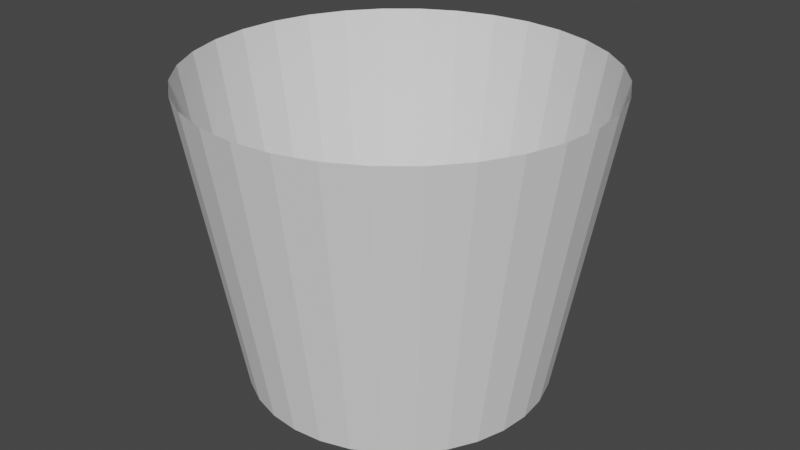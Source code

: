 # Source: aura.blend  (saved by Blender 3.0.42; exported with 4.5.12 LTS)
import bpy
from mathutils import Matrix  # noqa: F401  (used for matrix-valued properties, if any)

bpy.ops.wm.read_factory_settings(use_empty=True)
scene = bpy.context.scene
scene.name = 'Scene'

# ---- collections
col_collection = bpy.data.collections.new('Collection'); scene.collection.children.link(col_collection)

# ---- world
world_world = bpy.data.worlds.new('World'); scene.world = world_world
world_world.use_nodes = True; world_world.node_tree.nodes.clear()
_N = world_world.node_tree.nodes; _L = world_world.node_tree.links
n0 = _N.new('ShaderNodeOutputWorld'); n0.name = 'World Output'; n0.location = (300, 300)
n1 = _N.new('ShaderNodeBackground'); n1.name = 'Background'; n1.location = (10, 300)
n1.inputs[0].default_value = (0.05088, 0.05088, 0.05088, 1.0)
_L.new(n1.outputs[0], n0.inputs[0])
n0.is_active_output = True
world_world.color = (0.05088, 0.05088, 0.05088)
world_world.use_sun_shadow = False
world_world.sun_shadow_jitter_overblur = 0.0

# ---- meshes
me_x = bpy.data.meshes.new('円柱')
me_x.from_pydata([(0.0, 1.0, -1.0), (4.249e-09, 1.342, 1.0), (0.1951, 0.9808, -1.0), (0.2618, 1.316, 1.0), (0.3827, 0.9239, -1.0), (0.5136, 1.24, 1.0), (0.5556, 0.8315, -1.0), (0.7456, 1.116, 1.0), (0.7071, 0.7071, -1.0), (0.9489, 0.9489, 1.0), (0.8315, 0.5556, -1.0), (1.116, 0.7456, 1.0), (0.9239, 0.3827, -1.0), (1.24, 0.5136, 1.0), (0.9808, 0.1951, -1.0), (1.316, 0.2618, 1.0), (1.0, -4.371e-08, -1.0), (1.342, -3.786e-08, 1.0), (0.9808, -0.1951, -1.0), (1.316, -0.2618, 1.0), (0.9239, -0.3827, -1.0), (1.24, -0.5136, 1.0), (0.8315, -0.5556, -1.0), (1.116, -0.7456, 1.0), (0.7071, -0.7071, -1.0), (0.9489, -0.9489, 1.0), (0.5556, -0.8315, -1.0), (0.7456, -1.116, 1.0), (0.3827, -0.9239, -1.0), (0.5136, -1.24, 1.0), (0.1951, -0.9808, -1.0), (0.2618, -1.316, 1.0), (-8.742e-08, -1.0, -1.0), (-1.131e-07, -1.342, 1.0), (-0.1951, -0.9808, -1.0), (-0.2618, -1.316, 1.0), (-0.3827, -0.9239, -1.0), (-0.5136, -1.24, 1.0), (-0.5556, -0.8315, -1.0), (-0.7456, -1.116, 1.0), (-0.7071, -0.7071, -1.0), (-0.9489, -0.9489, 1.0), (-0.8315, -0.5556, -1.0), (-1.116, -0.7456, 1.0), (-0.9239, -0.3827, -1.0), (-1.24, -0.5136, 1.0), (-0.9808, -0.1951, -1.0), (-1.316, -0.2618, 1.0), (-1.0, 1.192e-08, -1.0), (-1.342, 3.68e-08, 1.0), (-0.9808, 0.1951, -1.0), (-1.316, 0.2618, 1.0), (-0.9239, 0.3827, -1.0), (-1.24, 0.5136, 1.0), (-0.8315, 0.5556, -1.0), (-1.116, 0.7456, 1.0), (-0.7071, 0.7071, -1.0), (-0.9489, 0.9489, 1.0), (-0.5556, 0.8315, -1.0), (-0.7456, 1.116, 1.0), (-0.3827, 0.9239, -1.0), (-0.5136, 1.24, 1.0), (-0.1951, 0.9808, -1.0), (-0.2618, 1.316, 1.0)], [], [(0, 1, 3, 2), (2, 3, 5, 4), (4, 5, 7, 6), (6, 7, 9, 8), (8, 9, 11, 10), (10, 11, 13, 12), (12, 13, 15, 14), (14, 15, 17, 16), (16, 17, 19, 18), (18, 19, 21, 20), (20, 21, 23, 22), (22, 23, 25, 24), (24, 25, 27, 26), (26, 27, 29, 28), (28, 29, 31, 30), (30, 31, 33, 32), (32, 33, 35, 34), (34, 35, 37, 36), (36, 37, 39, 38), (38, 39, 41, 40), (40, 41, 43, 42), (42, 43, 45, 44), (44, 45, 47, 46), (46, 47, 49, 48), (48, 49, 51, 50), (50, 51, 53, 52), (52, 53, 55, 54), (54, 55, 57, 56), (56, 57, 59, 58), (58, 59, 61, 60), (60, 61, 63, 62), (62, 63, 1, 0)])
_uv = me_x.uv_layers.new(name='UVマップ')
_uv.uv.foreach_set('vector', [1.0, 0.5, 1.0, 1.0, 0.9688, 1.0, 0.9688, 0.5, 0.9688, 0.5, 0.9688, 1.0, 0.9375, 1.0, 0.9375, 0.5, 0.9375, 0.5, 0.9375, 1.0, 0.9062, 1.0, 0.9062, 0.5, 0.9062, 0.5, 0.9062, 1.0, 0.875, 1.0, 0.875, 0.5, 0.875, 0.5, 0.875, 1.0, 0.8438, 1.0, 0.8438, 0.5, 0.8438, 0.5, 0.8438, 1.0, 0.8125, 1.0, 0.8125, 0.5, 0.8125, 0.5, 0.8125, 1.0, 0.7812, 1.0, 0.7812, 0.5, 0.7812, 0.5, 0.7812, 1.0, 0.75, 1.0, 0.75, 0.5, 0.75, 0.5, 0.75, 1.0, 0.7188, 1.0, 0.7188, 0.5, 0.7188, 0.5, 0.7188, 1.0, 0.6875, 1.0, 0.6875, 0.5, 0.6875, 0.5, 0.6875, 1.0, 0.6562, 1.0, 0.6562, 0.5, 0.6562, 0.5, 0.6562, 1.0, 0.625, 1.0, 0.625, 0.5, 0.625, 0.5, 0.625, 1.0, 0.5938, 1.0, 0.5938, 0.5, 0.5938, 0.5, 0.5938, 1.0, 0.5625, 1.0, 0.5625, 0.5, 0.5625, 0.5, 0.5625, 1.0, 0.5312, 1.0, 0.5312, 0.5, 0.5312, 0.5, 0.5312, 1.0, 0.5, 1.0, 0.5, 0.5, 0.5, 0.5, 0.5, 1.0, 0.4688, 1.0, 0.4688, 0.5, 0.4688, 0.5, 0.4688, 1.0, 0.4375, 1.0, 0.4375, 0.5, 0.4375, 0.5, 0.4375, 1.0, 0.4062, 1.0, 0.4062, 0.5, 0.4062, 0.5, 0.4062, 1.0, 0.375, 1.0, 0.375, 0.5, 0.375, 0.5, 0.375, 1.0, 0.3438, 1.0, 0.3438, 0.5, 0.3438, 0.5, 0.3438, 1.0, 0.3125, 1.0, 0.3125, 0.5, 0.3125, 0.5, 0.3125, 1.0, 0.2812, 1.0, 0.2812, 0.5, 0.2812, 0.5, 0.2812, 1.0, 0.25, 1.0, 0.25, 0.5, 0.25, 0.5, 0.25, 1.0, 0.2188, 1.0, 0.2188, 0.5, 0.2188, 0.5, 0.2188, 1.0, 0.1875, 1.0, 0.1875, 0.5, 0.1875, 0.5, 0.1875, 1.0, 0.1562, 1.0, 0.1562, 0.5, 0.1562, 0.5, 0.1562, 1.0, 0.125, 1.0, 0.125, 0.5, 0.125, 0.5, 0.125, 1.0, 0.09375, 1.0, 0.09375, 0.5, 0.09375, 0.5, 0.09375, 1.0, 0.0625, 1.0, 0.0625, 0.5, 0.0625, 0.5, 0.0625, 1.0, 0.03125, 1.0, 0.03125, 0.5, 0.03125, 0.5, 0.03125, 1.0, 0.0, 1.0, 0.0, 0.5])
me_x.use_remesh_fix_poles = True
me_x.use_remesh_preserve_attributes = False
me_x.update()

# ---- objects
ob_x = bpy.data.objects.new('円柱', me_x)

# ---- transforms, parenting, visibility, modifiers, constraints
ob_x.location = (0.0, 0.0, 1.004)

# ---- collection membership
col_collection.objects.link(ob_x)

# ---- scene / render settings (as saved in the file)
scene.frame_start = 1; scene.frame_end = 250; scene.frame_set(1)
scene.render.engine = 'BLENDER_EEVEE_NEXT'
scene.cycles.sampling_pattern = 'TABULATED_SOBOL'
scene.cycles.use_light_tree = False
scene.view_settings.view_transform = 'Filmic'
bpy.context.view_layer.update()

# ---- added for rendering (the .blend has no active camera and no usable light): camera, sun
cam_auto = bpy.data.cameras.new('AutoCamera')
cam_auto.lens = 50.0
cam_auto.sensor_width = 36.0
cam_auto.clip_end = 1000.0
ob_auto_camera = bpy.data.objects.new('AutoCamera', cam_auto)
scene.collection.objects.link(ob_auto_camera)
ob_auto_camera.location = (3.96961, -4.76353, 4.17923)
ob_auto_camera.rotation_euler = (1.09748, -7.21219e-08, 0.694738)
scene.camera = ob_auto_camera
light_auto_sun = bpy.data.lights.new('AutoSun', 'SUN')
light_auto_sun.energy = 3.0
light_auto_sun.angle = 0.0523599
ob_auto_sun = bpy.data.objects.new('AutoSun', light_auto_sun)
scene.collection.objects.link(ob_auto_sun)
ob_auto_sun.rotation_euler = (0.872665, 0.174533, 0.523599)
bpy.context.view_layer.update()

